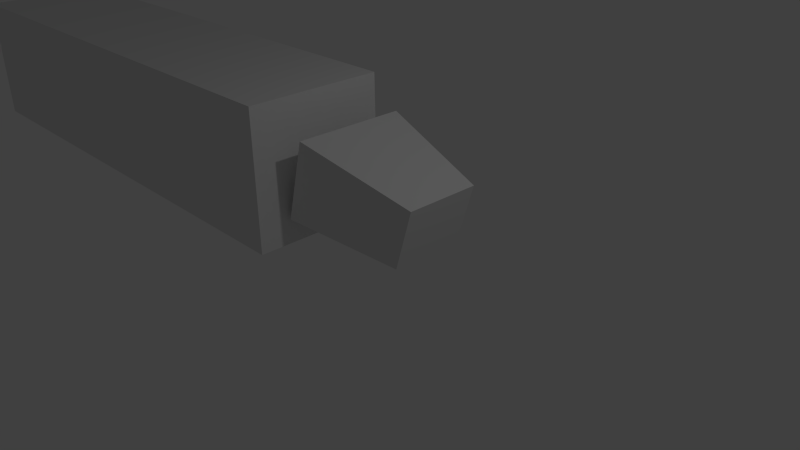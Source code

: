 # Source: rusty-truck.blend  (saved by Blender 2.76.0; exported with 4.5.12 LTS)
import bpy
from mathutils import Matrix  # noqa: F401  (used for matrix-valued properties, if any)

bpy.ops.wm.read_factory_settings(use_empty=True)
scene = bpy.context.scene
scene.name = 'Scene'

# ---- collections
col_collection_1 = bpy.data.collections.new('Collection 1'); scene.collection.children.link(col_collection_1)

# ---- materials (node trees are filled in below, after node groups)
mat_material = bpy.data.materials.new('Material')
mat_material.alpha_threshold = 0.0
mat_material.use_transparent_shadow = False
mat_material.roughness = 0.5
mat_material.line_color = (0.0, 0.0, 0.0, 1.0)

# ---- material node trees

# ---- world
world_world = bpy.data.worlds.new('World'); scene.world = world_world
world_world.color = (0.05088, 0.05088, 0.05088)
world_world.use_sun_shadow = False
world_world.sun_shadow_jitter_overblur = 0.0
world_world.cycles.sampling_method = 'MANUAL'
world_world.cycles.sample_map_resolution = 256

# ---- cameras
cam_camera = bpy.data.cameras.new('Camera')
cam_camera.clip_end = 100.0
cam_camera.lens = 35.0
cam_camera.sensor_width = 32.0
cam_camera.sensor_height = 18.0
cam_camera.ortho_scale = 7.314
cam_camera.dof.focus_distance = 0.0
cam_camera.dof.aperture_fstop = 128.0

# ---- lights
light_lamp = bpy.data.lights.new('Lamp', 'POINT')
light_lamp.transmission_factor = 0.0
light_lamp.cutoff_distance = 30.0
light_lamp.energy = 100.0
light_lamp.shadow_buffer_clip_start = 1.001
light_lamp.shadow_soft_size = 0.1
light_lamp.shadow_maximum_resolution = 0.006
light_lamp.use_absolute_resolution = True
light_lamp.cycles.use_multiple_importance_sampling = False

# ---- meshes
me_front = bpy.data.meshes.new('Front')
me_front.from_pydata([(0.8722, 1.0, -0.9502), (0.8722, -0.3671, -0.9502), (-1.0, -1.0, -1.0), (-1.0, 1.0, -1.0), (0.9118, 1.0, 0.584), (0.9118, -0.3671, 0.584), (-1.0, -1.0, 1.0), (-1.0, 1.0, 1.0), (-10.6, -1.554, -5.086), (-11.25, -1.554, -1.866), (-10.6, 0.9462, -5.086), (-11.25, 0.9462, -1.866), (-0.9456, -1.554, -1.635), (-1.593, -1.554, 1.585), (-0.9456, 0.9462, -1.635), (-1.593, 0.9462, 1.585)], [], [(0, 1, 2, 3), (4, 7, 6, 5), (0, 4, 5, 1), (1, 5, 6, 2), (2, 6, 7, 3), (4, 0, 3, 7), (9, 11, 10, 8), (11, 15, 14, 10), (15, 13, 12, 14), (13, 9, 8, 12), (8, 10, 14, 12), (13, 15, 11, 9)])
_uv = me_front.uv_layers.new(name='UVMap')
_uv.uv.foreach_set('vector', [0.2693, 0.3847, 0.1799, 0.3847, 0.1385, 0.2622, 0.2693, 0.2622, 0.2693, 0.003613, 0.2693, 0.1315, 0.1385, 0.1315, 0.1799, 0.003613, 0.4837, 0.003613, 0.4837, 0.1039, 0.3943, 0.1039, 0.3943, 0.003613, 0.009364, 0.259, 0.006911, 0.1587, 0.1385, 0.1315, 0.1385, 0.2622, 0.1385, 0.2622, 0.1385, 0.1315, 0.2693, 0.1315, 0.2693, 0.2622, 0.3942, 0.1587, 0.3917, 0.259, 0.2693, 0.2622, 0.2693, 0.1315, 0.8147, 0.9835, 0.6339, 0.8027, 0.8147, 0.6218, 0.9956, 0.8027, 0.6339, 0.8027, 0.453, 0.6218, 0.6339, 0.441, 0.8147, 0.6218, 0.453, 0.6218, 0.2722, 0.441, 0.453, 0.2601, 0.6339, 0.441, 0.7398, 0.004179, 0.9956, 0.004179, 0.9956, 0.2599, 0.7398, 0.2599, 0.9956, 0.441, 0.8147, 0.6218, 0.6339, 0.441, 0.8147, 0.2601, 0.2722, 0.8027, 0.453, 0.6218, 0.6339, 0.8027, 0.453, 0.9835])
me_front.materials.append(mat_material)
me_front.use_remesh_preserve_volume = False
me_front.use_remesh_preserve_attributes = False
me_front.use_mirror_vertex_groups = False
me_front.update()

# ---- objects
ob_truck = bpy.data.objects.new('Truck', me_front)
ob_lamp = bpy.data.objects.new('Lamp', light_lamp)
ob_camera = bpy.data.objects.new('Camera', cam_camera)

# ---- transforms, parenting, visibility, modifiers, constraints
ob_truck.location = (0.0, 0.1989, 0.7519)
ob_truck.rotation_euler = (0.0, 0.2618, 0.0)
ob_truck.scale = (0.8, 0.8, 0.6)
ob_truck.lock_rotations_4d = False
ob_truck.empty_display_type = 'ARROWS'
ob_truck.lineart.crease_threshold = 0.0
ob_lamp.location = (4.076, 1.005, 5.904)
ob_lamp.rotation_euler = (0.6503, 0.05522, 1.866)
ob_lamp.lock_rotations_4d = False
ob_lamp.empty_display_type = 'ARROWS'
ob_lamp.color = (0.0, 0.0, 0.0, 0.0)
ob_lamp.lineart.crease_threshold = 0.0
ob_camera.location = (7.481, -6.508, 5.344)
ob_camera.rotation_euler = (1.109, 0.01082, 0.8149)
ob_camera.lock_rotations_4d = False
ob_camera.empty_display_type = 'ARROWS'
ob_camera.color = (0.0, 0.0, 0.0, 0.0)
ob_camera.display_type = 'WIRE'
ob_camera.lineart.crease_threshold = 0.0

# ---- collection membership
col_collection_1.objects.link(ob_truck)
col_collection_1.objects.link(ob_lamp)
col_collection_1.objects.link(ob_camera)

# ---- scene / render settings (as saved in the file)
scene.camera = ob_camera
scene.frame_start = 1; scene.frame_end = 250; scene.frame_set(1)
scene.render.engine = 'BLENDER_EEVEE_NEXT'
scene.render.resolution_percentage = 50
scene.render.dither_intensity = 0.0
scene.cycles.use_denoising = False
scene.cycles.samples = 10
scene.cycles.sampling_pattern = 'TABULATED_SOBOL'
scene.cycles.light_sampling_threshold = 0.0
scene.cycles.use_adaptive_sampling = False
scene.cycles.use_light_tree = False
scene.cycles.blur_glossy = 0.0
scene.cycles.pixel_filter_type = 'GAUSSIAN'
scene.cycles.sample_clamp_indirect = 0.0
scene.view_settings.view_transform = 'Standard'
bpy.context.view_layer.update()
